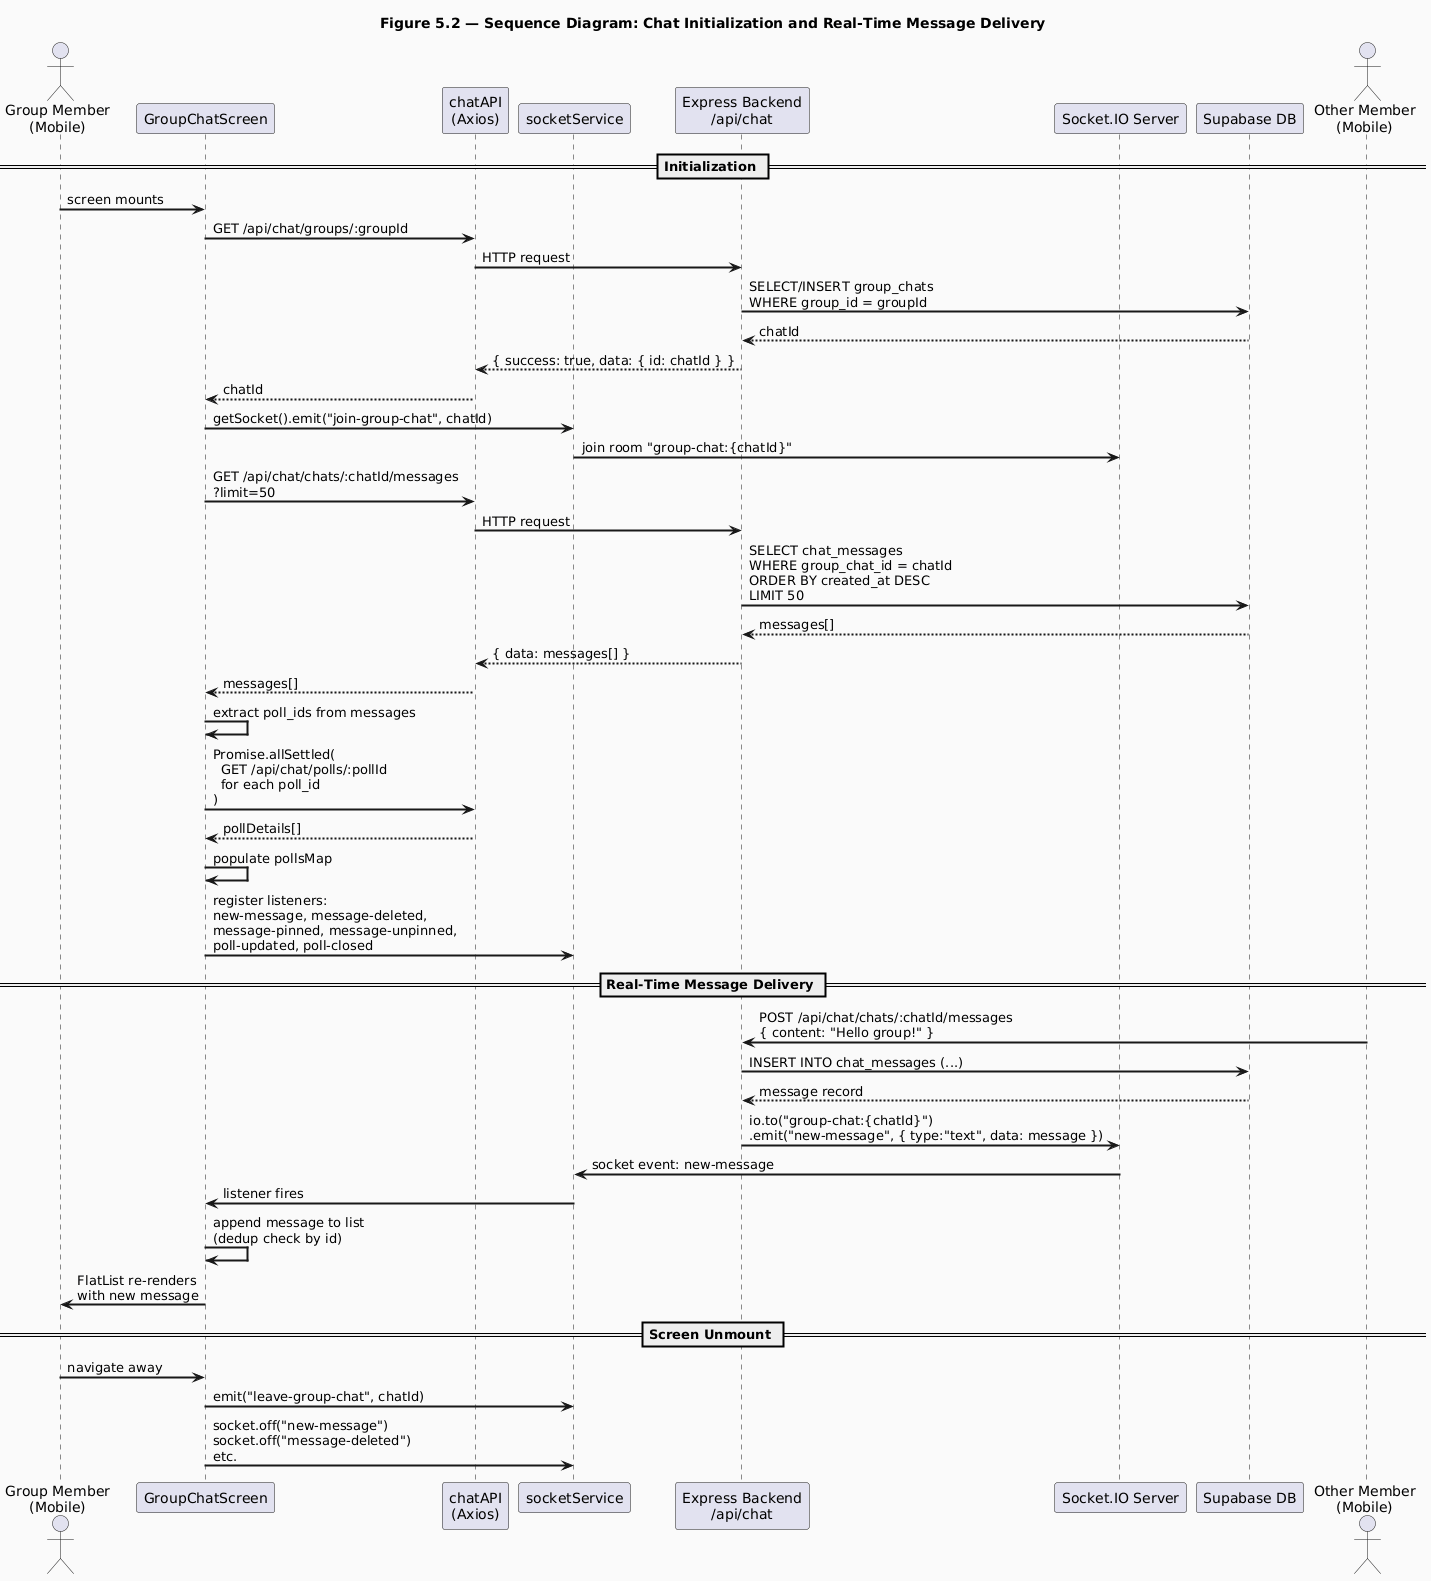

The diagram above was rendered by PlantUML. Its source (embedded in the PNG):
@startuml
skinparam sequenceArrowThickness 2
skinparam backgroundColor #FAFAFA

title Figure 5.2 — Sequence Diagram: Chat Initialization and Real-Time Message Delivery

actor "Group Member\n(Mobile)" as GM
participant "GroupChatScreen" as GCS
participant "chatAPI\n(Axios)" as API
participant "socketService" as SOC
participant "Express Backend\n/api/chat" as BE
participant "Socket.IO Server" as SIO
participant "Supabase DB" as DB
actor "Other Member\n(Mobile)" as OM

== Initialization ==
GM -> GCS : screen mounts
GCS -> API : GET /api/chat/groups/:groupId
API -> BE : HTTP request
BE -> DB : SELECT/INSERT group_chats\nWHERE group_id = groupId
DB --> BE : chatId
BE --> API : { success: true, data: { id: chatId } }
API --> GCS : chatId

GCS -> SOC : getSocket().emit("join-group-chat", chatId)
SOC -> SIO : join room "group-chat:{chatId}"

GCS -> API : GET /api/chat/chats/:chatId/messages\n?limit=50
API -> BE : HTTP request
BE -> DB : SELECT chat_messages\nWHERE group_chat_id = chatId\nORDER BY created_at DESC\nLIMIT 50
DB --> BE : messages[]
BE --> API : { data: messages[] }
API --> GCS : messages[]

GCS -> GCS : extract poll_ids from messages
GCS -> API : Promise.allSettled(\n  GET /api/chat/polls/:pollId\n  for each poll_id\n)
API --> GCS : pollDetails[]
GCS -> GCS : populate pollsMap

GCS -> SOC : register listeners:\nnew-message, message-deleted,\nmessage-pinned, message-unpinned,\npoll-updated, poll-closed

== Real-Time Message Delivery ==
OM -> BE : POST /api/chat/chats/:chatId/messages\n{ content: "Hello group!" }
BE -> DB : INSERT INTO chat_messages (...)
DB --> BE : message record
BE -> SIO : io.to("group-chat:{chatId}")\n.emit("new-message", { type:"text", data: message })
SIO -> SOC : socket event: new-message
SOC -> GCS : listener fires
GCS -> GCS : append message to list\n(dedup check by id)
GCS -> GM : FlatList re-renders\nwith new message

== Screen Unmount ==
GM -> GCS : navigate away
GCS -> SOC : emit("leave-group-chat", chatId)
GCS -> SOC : socket.off("new-message")\nsocket.off("message-deleted")\netc.
@enduml